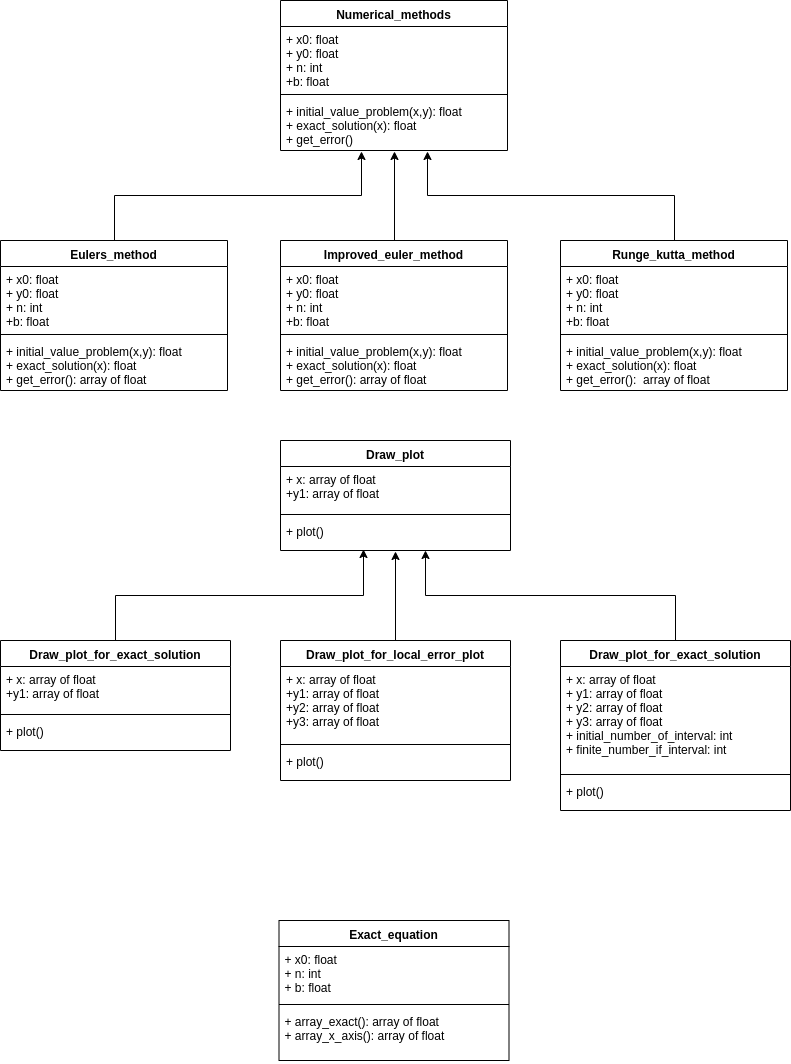

The diagram above was exported from draw.io. Its source (the exported page's mxGraphModel, read from the mxfile embedded in the PNG):
<mxGraphModel dx="1408" dy="743" grid="1" gridSize="10" guides="1" tooltips="1" connect="1" arrows="1" fold="1" page="1" pageScale="1" pageWidth="827" pageHeight="1169" math="0" shadow="0">
  <root>
    <mxCell id="0" />
    <mxCell id="1" parent="0" />
    <mxCell id="Z5LTJECuBsfzBKl3I_5i-1" value="Numerical_methods" style="swimlane;fontStyle=1;align=center;verticalAlign=top;childLayout=stackLayout;horizontal=1;startSize=26;horizontalStack=0;resizeParent=1;resizeParentMax=0;resizeLast=0;collapsible=1;marginBottom=0;" vertex="1" parent="1">
      <mxGeometry x="320" y="80" width="227" height="150" as="geometry">
        <mxRectangle x="320" y="80" width="140" height="26" as="alternateBounds" />
      </mxGeometry>
    </mxCell>
    <mxCell id="Z5LTJECuBsfzBKl3I_5i-2" value="+ x0: float&#10;+ y0: float&#10;+ n: int&#10;+b: float" style="text;strokeColor=none;fillColor=none;align=left;verticalAlign=top;spacingLeft=4;spacingRight=4;overflow=hidden;rotatable=0;points=[[0,0.5],[1,0.5]];portConstraint=eastwest;" vertex="1" parent="Z5LTJECuBsfzBKl3I_5i-1">
      <mxGeometry y="26" width="227" height="64" as="geometry" />
    </mxCell>
    <mxCell id="Z5LTJECuBsfzBKl3I_5i-3" value="" style="line;strokeWidth=1;fillColor=none;align=left;verticalAlign=middle;spacingTop=-1;spacingLeft=3;spacingRight=3;rotatable=0;labelPosition=right;points=[];portConstraint=eastwest;" vertex="1" parent="Z5LTJECuBsfzBKl3I_5i-1">
      <mxGeometry y="90" width="227" height="8" as="geometry" />
    </mxCell>
    <mxCell id="Z5LTJECuBsfzBKl3I_5i-4" value="+ initial_value_problem(x,y): float&#10;+ exact_solution(x): float&#10;+ get_error()" style="text;strokeColor=none;fillColor=none;align=left;verticalAlign=top;spacingLeft=4;spacingRight=4;overflow=hidden;rotatable=0;points=[[0,0.5],[1,0.5]];portConstraint=eastwest;" vertex="1" parent="Z5LTJECuBsfzBKl3I_5i-1">
      <mxGeometry y="98" width="227" height="52" as="geometry" />
    </mxCell>
    <mxCell id="Z5LTJECuBsfzBKl3I_5i-21" style="edgeStyle=orthogonalEdgeStyle;rounded=0;orthogonalLoop=1;jettySize=auto;html=1;exitX=0.5;exitY=0;exitDx=0;exitDy=0;entryX=0.357;entryY=1.019;entryDx=0;entryDy=0;entryPerimeter=0;" edge="1" parent="1" source="Z5LTJECuBsfzBKl3I_5i-9" target="Z5LTJECuBsfzBKl3I_5i-4">
      <mxGeometry relative="1" as="geometry">
        <mxPoint x="430" y="240" as="targetPoint" />
      </mxGeometry>
    </mxCell>
    <mxCell id="Z5LTJECuBsfzBKl3I_5i-9" value="Eulers_method" style="swimlane;fontStyle=1;align=center;verticalAlign=top;childLayout=stackLayout;horizontal=1;startSize=26;horizontalStack=0;resizeParent=1;resizeParentMax=0;resizeLast=0;collapsible=1;marginBottom=0;" vertex="1" parent="1">
      <mxGeometry x="40" y="320" width="227" height="150" as="geometry">
        <mxRectangle x="320" y="80" width="140" height="26" as="alternateBounds" />
      </mxGeometry>
    </mxCell>
    <mxCell id="Z5LTJECuBsfzBKl3I_5i-10" value="+ x0: float&#10;+ y0: float&#10;+ n: int&#10;+b: float" style="text;strokeColor=none;fillColor=none;align=left;verticalAlign=top;spacingLeft=4;spacingRight=4;overflow=hidden;rotatable=0;points=[[0,0.5],[1,0.5]];portConstraint=eastwest;" vertex="1" parent="Z5LTJECuBsfzBKl3I_5i-9">
      <mxGeometry y="26" width="227" height="64" as="geometry" />
    </mxCell>
    <mxCell id="Z5LTJECuBsfzBKl3I_5i-11" value="" style="line;strokeWidth=1;fillColor=none;align=left;verticalAlign=middle;spacingTop=-1;spacingLeft=3;spacingRight=3;rotatable=0;labelPosition=right;points=[];portConstraint=eastwest;" vertex="1" parent="Z5LTJECuBsfzBKl3I_5i-9">
      <mxGeometry y="90" width="227" height="8" as="geometry" />
    </mxCell>
    <mxCell id="Z5LTJECuBsfzBKl3I_5i-12" value="+ initial_value_problem(x,y): float&#10;+ exact_solution(x): float&#10;+ get_error(): array of float" style="text;strokeColor=none;fillColor=none;align=left;verticalAlign=top;spacingLeft=4;spacingRight=4;overflow=hidden;rotatable=0;points=[[0,0.5],[1,0.5]];portConstraint=eastwest;" vertex="1" parent="Z5LTJECuBsfzBKl3I_5i-9">
      <mxGeometry y="98" width="227" height="52" as="geometry" />
    </mxCell>
    <mxCell id="Z5LTJECuBsfzBKl3I_5i-22" style="edgeStyle=orthogonalEdgeStyle;rounded=0;orthogonalLoop=1;jettySize=auto;html=1;exitX=0.5;exitY=0;exitDx=0;exitDy=0;" edge="1" parent="1" source="Z5LTJECuBsfzBKl3I_5i-13">
      <mxGeometry relative="1" as="geometry">
        <mxPoint x="434" y="231" as="targetPoint" />
      </mxGeometry>
    </mxCell>
    <mxCell id="Z5LTJECuBsfzBKl3I_5i-13" value="Improved_euler_method" style="swimlane;fontStyle=1;align=center;verticalAlign=top;childLayout=stackLayout;horizontal=1;startSize=26;horizontalStack=0;resizeParent=1;resizeParentMax=0;resizeLast=0;collapsible=1;marginBottom=0;" vertex="1" parent="1">
      <mxGeometry x="320" y="320" width="227" height="150" as="geometry">
        <mxRectangle x="320" y="80" width="140" height="26" as="alternateBounds" />
      </mxGeometry>
    </mxCell>
    <mxCell id="Z5LTJECuBsfzBKl3I_5i-14" value="+ x0: float&#10;+ y0: float&#10;+ n: int&#10;+b: float" style="text;strokeColor=none;fillColor=none;align=left;verticalAlign=top;spacingLeft=4;spacingRight=4;overflow=hidden;rotatable=0;points=[[0,0.5],[1,0.5]];portConstraint=eastwest;" vertex="1" parent="Z5LTJECuBsfzBKl3I_5i-13">
      <mxGeometry y="26" width="227" height="64" as="geometry" />
    </mxCell>
    <mxCell id="Z5LTJECuBsfzBKl3I_5i-15" value="" style="line;strokeWidth=1;fillColor=none;align=left;verticalAlign=middle;spacingTop=-1;spacingLeft=3;spacingRight=3;rotatable=0;labelPosition=right;points=[];portConstraint=eastwest;" vertex="1" parent="Z5LTJECuBsfzBKl3I_5i-13">
      <mxGeometry y="90" width="227" height="8" as="geometry" />
    </mxCell>
    <mxCell id="Z5LTJECuBsfzBKl3I_5i-16" value="+ initial_value_problem(x,y): float&#10;+ exact_solution(x): float&#10;+ get_error(): array of float" style="text;strokeColor=none;fillColor=none;align=left;verticalAlign=top;spacingLeft=4;spacingRight=4;overflow=hidden;rotatable=0;points=[[0,0.5],[1,0.5]];portConstraint=eastwest;" vertex="1" parent="Z5LTJECuBsfzBKl3I_5i-13">
      <mxGeometry y="98" width="227" height="52" as="geometry" />
    </mxCell>
    <mxCell id="Z5LTJECuBsfzBKl3I_5i-23" style="edgeStyle=orthogonalEdgeStyle;rounded=0;orthogonalLoop=1;jettySize=auto;html=1;exitX=0.5;exitY=0;exitDx=0;exitDy=0;entryX=0.648;entryY=1.019;entryDx=0;entryDy=0;entryPerimeter=0;" edge="1" parent="1" source="Z5LTJECuBsfzBKl3I_5i-17" target="Z5LTJECuBsfzBKl3I_5i-4">
      <mxGeometry relative="1" as="geometry" />
    </mxCell>
    <mxCell id="Z5LTJECuBsfzBKl3I_5i-17" value="Runge_kutta_method" style="swimlane;fontStyle=1;align=center;verticalAlign=top;childLayout=stackLayout;horizontal=1;startSize=26;horizontalStack=0;resizeParent=1;resizeParentMax=0;resizeLast=0;collapsible=1;marginBottom=0;" vertex="1" parent="1">
      <mxGeometry x="600" y="320" width="227" height="150" as="geometry">
        <mxRectangle x="320" y="80" width="140" height="26" as="alternateBounds" />
      </mxGeometry>
    </mxCell>
    <mxCell id="Z5LTJECuBsfzBKl3I_5i-18" value="+ x0: float&#10;+ y0: float&#10;+ n: int&#10;+b: float" style="text;strokeColor=none;fillColor=none;align=left;verticalAlign=top;spacingLeft=4;spacingRight=4;overflow=hidden;rotatable=0;points=[[0,0.5],[1,0.5]];portConstraint=eastwest;" vertex="1" parent="Z5LTJECuBsfzBKl3I_5i-17">
      <mxGeometry y="26" width="227" height="64" as="geometry" />
    </mxCell>
    <mxCell id="Z5LTJECuBsfzBKl3I_5i-19" value="" style="line;strokeWidth=1;fillColor=none;align=left;verticalAlign=middle;spacingTop=-1;spacingLeft=3;spacingRight=3;rotatable=0;labelPosition=right;points=[];portConstraint=eastwest;" vertex="1" parent="Z5LTJECuBsfzBKl3I_5i-17">
      <mxGeometry y="90" width="227" height="8" as="geometry" />
    </mxCell>
    <mxCell id="Z5LTJECuBsfzBKl3I_5i-20" value="+ initial_value_problem(x,y): float&#10;+ exact_solution(x): float&#10;+ get_error():  array of float" style="text;strokeColor=none;fillColor=none;align=left;verticalAlign=top;spacingLeft=4;spacingRight=4;overflow=hidden;rotatable=0;points=[[0,0.5],[1,0.5]];portConstraint=eastwest;" vertex="1" parent="Z5LTJECuBsfzBKl3I_5i-17">
      <mxGeometry y="98" width="227" height="52" as="geometry" />
    </mxCell>
    <mxCell id="Z5LTJECuBsfzBKl3I_5i-24" value="Draw_plot" style="swimlane;fontStyle=1;align=center;verticalAlign=top;childLayout=stackLayout;horizontal=1;startSize=26;horizontalStack=0;resizeParent=1;resizeParentMax=0;resizeLast=0;collapsible=1;marginBottom=0;" vertex="1" parent="1">
      <mxGeometry x="320" y="520" width="230" height="110" as="geometry" />
    </mxCell>
    <mxCell id="Z5LTJECuBsfzBKl3I_5i-25" value="+ x: array of float&#10;+y1: array of float" style="text;strokeColor=none;fillColor=none;align=left;verticalAlign=top;spacingLeft=4;spacingRight=4;overflow=hidden;rotatable=0;points=[[0,0.5],[1,0.5]];portConstraint=eastwest;" vertex="1" parent="Z5LTJECuBsfzBKl3I_5i-24">
      <mxGeometry y="26" width="230" height="44" as="geometry" />
    </mxCell>
    <mxCell id="Z5LTJECuBsfzBKl3I_5i-26" value="" style="line;strokeWidth=1;fillColor=none;align=left;verticalAlign=middle;spacingTop=-1;spacingLeft=3;spacingRight=3;rotatable=0;labelPosition=right;points=[];portConstraint=eastwest;" vertex="1" parent="Z5LTJECuBsfzBKl3I_5i-24">
      <mxGeometry y="70" width="230" height="8" as="geometry" />
    </mxCell>
    <mxCell id="Z5LTJECuBsfzBKl3I_5i-27" value="+ plot()" style="text;strokeColor=none;fillColor=none;align=left;verticalAlign=top;spacingLeft=4;spacingRight=4;overflow=hidden;rotatable=0;points=[[0,0.5],[1,0.5]];portConstraint=eastwest;" vertex="1" parent="Z5LTJECuBsfzBKl3I_5i-24">
      <mxGeometry y="78" width="230" height="32" as="geometry" />
    </mxCell>
    <mxCell id="Z5LTJECuBsfzBKl3I_5i-40" style="edgeStyle=orthogonalEdgeStyle;rounded=0;orthogonalLoop=1;jettySize=auto;html=1;exitX=0.5;exitY=0;exitDx=0;exitDy=0;entryX=0.361;entryY=0.969;entryDx=0;entryDy=0;entryPerimeter=0;" edge="1" parent="1" source="Z5LTJECuBsfzBKl3I_5i-28" target="Z5LTJECuBsfzBKl3I_5i-27">
      <mxGeometry relative="1" as="geometry" />
    </mxCell>
    <mxCell id="Z5LTJECuBsfzBKl3I_5i-28" value="Draw_plot_for_exact_solution" style="swimlane;fontStyle=1;align=center;verticalAlign=top;childLayout=stackLayout;horizontal=1;startSize=26;horizontalStack=0;resizeParent=1;resizeParentMax=0;resizeLast=0;collapsible=1;marginBottom=0;" vertex="1" parent="1">
      <mxGeometry x="40" y="720" width="230" height="110" as="geometry" />
    </mxCell>
    <mxCell id="Z5LTJECuBsfzBKl3I_5i-29" value="+ x: array of float&#10;+y1: array of float" style="text;strokeColor=none;fillColor=none;align=left;verticalAlign=top;spacingLeft=4;spacingRight=4;overflow=hidden;rotatable=0;points=[[0,0.5],[1,0.5]];portConstraint=eastwest;" vertex="1" parent="Z5LTJECuBsfzBKl3I_5i-28">
      <mxGeometry y="26" width="230" height="44" as="geometry" />
    </mxCell>
    <mxCell id="Z5LTJECuBsfzBKl3I_5i-30" value="" style="line;strokeWidth=1;fillColor=none;align=left;verticalAlign=middle;spacingTop=-1;spacingLeft=3;spacingRight=3;rotatable=0;labelPosition=right;points=[];portConstraint=eastwest;" vertex="1" parent="Z5LTJECuBsfzBKl3I_5i-28">
      <mxGeometry y="70" width="230" height="8" as="geometry" />
    </mxCell>
    <mxCell id="Z5LTJECuBsfzBKl3I_5i-31" value="+ plot()" style="text;strokeColor=none;fillColor=none;align=left;verticalAlign=top;spacingLeft=4;spacingRight=4;overflow=hidden;rotatable=0;points=[[0,0.5],[1,0.5]];portConstraint=eastwest;" vertex="1" parent="Z5LTJECuBsfzBKl3I_5i-28">
      <mxGeometry y="78" width="230" height="32" as="geometry" />
    </mxCell>
    <mxCell id="Z5LTJECuBsfzBKl3I_5i-41" style="edgeStyle=orthogonalEdgeStyle;rounded=0;orthogonalLoop=1;jettySize=auto;html=1;exitX=0.5;exitY=0;exitDx=0;exitDy=0;entryX=0.5;entryY=1.031;entryDx=0;entryDy=0;entryPerimeter=0;" edge="1" parent="1" source="Z5LTJECuBsfzBKl3I_5i-32" target="Z5LTJECuBsfzBKl3I_5i-27">
      <mxGeometry relative="1" as="geometry" />
    </mxCell>
    <mxCell id="Z5LTJECuBsfzBKl3I_5i-32" value="Draw_plot_for_local_error_plot" style="swimlane;fontStyle=1;align=center;verticalAlign=top;childLayout=stackLayout;horizontal=1;startSize=26;horizontalStack=0;resizeParent=1;resizeParentMax=0;resizeLast=0;collapsible=1;marginBottom=0;" vertex="1" parent="1">
      <mxGeometry x="320" y="720" width="230" height="140" as="geometry" />
    </mxCell>
    <mxCell id="Z5LTJECuBsfzBKl3I_5i-33" value="+ x: array of float&#10;+y1: array of float&#10;+y2: array of float&#10;+y3: array of float" style="text;strokeColor=none;fillColor=none;align=left;verticalAlign=top;spacingLeft=4;spacingRight=4;overflow=hidden;rotatable=0;points=[[0,0.5],[1,0.5]];portConstraint=eastwest;" vertex="1" parent="Z5LTJECuBsfzBKl3I_5i-32">
      <mxGeometry y="26" width="230" height="74" as="geometry" />
    </mxCell>
    <mxCell id="Z5LTJECuBsfzBKl3I_5i-34" value="" style="line;strokeWidth=1;fillColor=none;align=left;verticalAlign=middle;spacingTop=-1;spacingLeft=3;spacingRight=3;rotatable=0;labelPosition=right;points=[];portConstraint=eastwest;" vertex="1" parent="Z5LTJECuBsfzBKl3I_5i-32">
      <mxGeometry y="100" width="230" height="8" as="geometry" />
    </mxCell>
    <mxCell id="Z5LTJECuBsfzBKl3I_5i-35" value="+ plot()" style="text;strokeColor=none;fillColor=none;align=left;verticalAlign=top;spacingLeft=4;spacingRight=4;overflow=hidden;rotatable=0;points=[[0,0.5],[1,0.5]];portConstraint=eastwest;" vertex="1" parent="Z5LTJECuBsfzBKl3I_5i-32">
      <mxGeometry y="108" width="230" height="32" as="geometry" />
    </mxCell>
    <mxCell id="Z5LTJECuBsfzBKl3I_5i-42" style="edgeStyle=orthogonalEdgeStyle;rounded=0;orthogonalLoop=1;jettySize=auto;html=1;exitX=0.5;exitY=0;exitDx=0;exitDy=0;entryX=0.63;entryY=1;entryDx=0;entryDy=0;entryPerimeter=0;" edge="1" parent="1" source="Z5LTJECuBsfzBKl3I_5i-36" target="Z5LTJECuBsfzBKl3I_5i-27">
      <mxGeometry relative="1" as="geometry" />
    </mxCell>
    <mxCell id="Z5LTJECuBsfzBKl3I_5i-36" value="Draw_plot_for_exact_solution" style="swimlane;fontStyle=1;align=center;verticalAlign=top;childLayout=stackLayout;horizontal=1;startSize=26;horizontalStack=0;resizeParent=1;resizeParentMax=0;resizeLast=0;collapsible=1;marginBottom=0;" vertex="1" parent="1">
      <mxGeometry x="600" y="720" width="230" height="170" as="geometry" />
    </mxCell>
    <mxCell id="Z5LTJECuBsfzBKl3I_5i-37" value="+ x: array of float&#10;+ y1: array of float&#10;+ y2: array of float&#10;+ y3: array of float&#10;+ initial_number_of_interval: int&#10;+ finite_number_if_interval: int" style="text;strokeColor=none;fillColor=none;align=left;verticalAlign=top;spacingLeft=4;spacingRight=4;overflow=hidden;rotatable=0;points=[[0,0.5],[1,0.5]];portConstraint=eastwest;" vertex="1" parent="Z5LTJECuBsfzBKl3I_5i-36">
      <mxGeometry y="26" width="230" height="104" as="geometry" />
    </mxCell>
    <mxCell id="Z5LTJECuBsfzBKl3I_5i-38" value="" style="line;strokeWidth=1;fillColor=none;align=left;verticalAlign=middle;spacingTop=-1;spacingLeft=3;spacingRight=3;rotatable=0;labelPosition=right;points=[];portConstraint=eastwest;" vertex="1" parent="Z5LTJECuBsfzBKl3I_5i-36">
      <mxGeometry y="130" width="230" height="8" as="geometry" />
    </mxCell>
    <mxCell id="Z5LTJECuBsfzBKl3I_5i-39" value="+ plot()" style="text;strokeColor=none;fillColor=none;align=left;verticalAlign=top;spacingLeft=4;spacingRight=4;overflow=hidden;rotatable=0;points=[[0,0.5],[1,0.5]];portConstraint=eastwest;" vertex="1" parent="Z5LTJECuBsfzBKl3I_5i-36">
      <mxGeometry y="138" width="230" height="32" as="geometry" />
    </mxCell>
    <mxCell id="Z5LTJECuBsfzBKl3I_5i-43" value="Exact_equation" style="swimlane;fontStyle=1;align=center;verticalAlign=top;childLayout=stackLayout;horizontal=1;startSize=26;horizontalStack=0;resizeParent=1;resizeParentMax=0;resizeLast=0;collapsible=1;marginBottom=0;" vertex="1" parent="1">
      <mxGeometry x="318.5" y="1000" width="230" height="140" as="geometry" />
    </mxCell>
    <mxCell id="Z5LTJECuBsfzBKl3I_5i-44" value="+ x0: float&#10;+ n: int&#10;+ b: float" style="text;strokeColor=none;fillColor=none;align=left;verticalAlign=top;spacingLeft=4;spacingRight=4;overflow=hidden;rotatable=0;points=[[0,0.5],[1,0.5]];portConstraint=eastwest;" vertex="1" parent="Z5LTJECuBsfzBKl3I_5i-43">
      <mxGeometry y="26" width="230" height="54" as="geometry" />
    </mxCell>
    <mxCell id="Z5LTJECuBsfzBKl3I_5i-45" value="" style="line;strokeWidth=1;fillColor=none;align=left;verticalAlign=middle;spacingTop=-1;spacingLeft=3;spacingRight=3;rotatable=0;labelPosition=right;points=[];portConstraint=eastwest;" vertex="1" parent="Z5LTJECuBsfzBKl3I_5i-43">
      <mxGeometry y="80" width="230" height="8" as="geometry" />
    </mxCell>
    <mxCell id="Z5LTJECuBsfzBKl3I_5i-46" value="+ array_exact(): array of float&#10;+ array_x_axis(): array of float" style="text;strokeColor=none;fillColor=none;align=left;verticalAlign=top;spacingLeft=4;spacingRight=4;overflow=hidden;rotatable=0;points=[[0,0.5],[1,0.5]];portConstraint=eastwest;" vertex="1" parent="Z5LTJECuBsfzBKl3I_5i-43">
      <mxGeometry y="88" width="230" height="52" as="geometry" />
    </mxCell>
  </root>
</mxGraphModel>